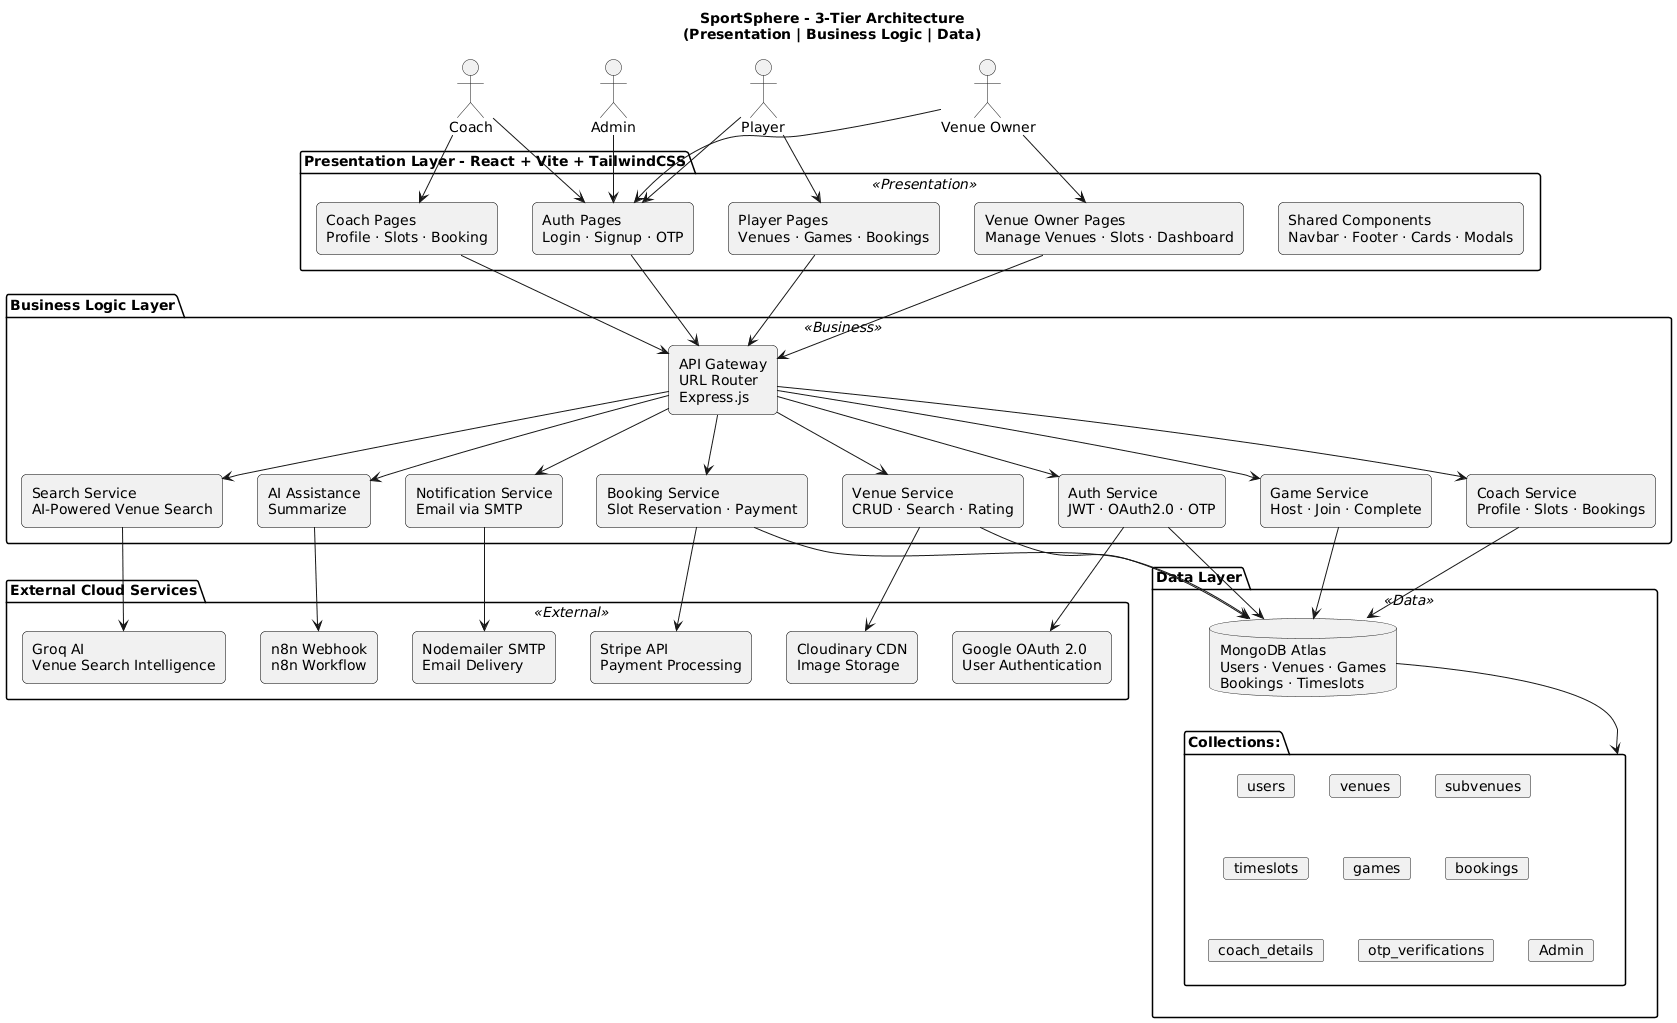

The diagram above was rendered by PlantUML. Its source (embedded in the PNG):
@startuml
skinparam rectangle {
  BackgroundColor<<Presentation>> LightBlue
  BackgroundColor<<Business>> LightGreen
  BackgroundColor<<Data>> LightYellow
  BackgroundColor<<External>> Lavender
  BorderColor Black
  RoundCorner 10
}

title SportSphere - 3-Tier Architecture\n(Presentation | Business Logic | Data)

' User Actors
actor "Player" as Player
actor "Venue Owner" as VenueOwner
actor "Coach" as Coach
actor "Admin" as Admin

' ===== PRESENTATION LAYER (Frontend) =====
package "Presentation Layer - React + Vite + TailwindCSS" <<Presentation>> {
  
  rectangle "Auth Pages\nLogin · Signup · OTP" as AuthPages
  rectangle "Player Pages\nVenues · Games · Bookings" as PlayerPages
  rectangle "Venue Owner Pages\nManage Venues · Slots · Dashboard" as VenuePages
  rectangle "Coach Pages\nProfile · Slots · Booking" as CoachPages
  rectangle "Shared Components\nNavbar · Footer · Cards · Modals" as SharedComponents
  
  Player --> AuthPages
  Player --> PlayerPages
  VenueOwner --> AuthPages
  VenueOwner --> VenuePages
  Coach --> AuthPages
  Coach --> CoachPages
  Admin --> AuthPages
}

' ===== BUSINESS LOGIC LAYER (Backend) =====
package "Business Logic Layer" <<Business>> {
  
  rectangle "API Gateway\nURL Router\nExpress.js" as APIGateway
  
  AuthPages --> APIGateway 
  PlayerPages --> APIGateway
  VenuePages --> APIGateway
  CoachPages --> APIGateway
  
  rectangle "Auth Service\nJWT · OAuth2.0 · OTP" as AuthService
  rectangle "Venue Service\nCRUD · Search · Rating" as VenueService
  rectangle "Game Service\nHost · Join · Complete" as GameService
  rectangle "Booking Service\nSlot Reservation · Payment" as BookingService
  rectangle "Coach Service\nProfile · Slots · Bookings" as CoachService
  rectangle "Notification Service\nEmail via SMTP" as NotificationService
  rectangle "Search Service\nAI-Powered Venue Search" as SearchService
  rectangle "AI Assistance\nSummarize" as AiAssistance
  
  APIGateway --> AuthService
  APIGateway --> VenueService
  APIGateway --> GameService
  APIGateway --> BookingService
  APIGateway --> CoachService
  APIGateway --> NotificationService
  APIGateway --> SearchService
  APIGateway --> AiAssistance
}

' ===== EXTERNAL SERVICES =====
package "External Cloud Services" <<External>> {
  rectangle "Google OAuth 2.0\nUser Authentication" as GoogleOAuth
  rectangle "Cloudinary CDN\nImage Storage" as Cloudinary
  rectangle "Nodemailer SMTP\nEmail Delivery" as SMTP
  rectangle "Groq AI\nVenue Search Intelligence" as GroqAI
  rectangle "Stripe API\nPayment Processing" as Stripe
  rectangle "n8n Webhook\nn8n Workflow" as n8n
  
  AuthService --> GoogleOAuth
  VenueService --> Cloudinary
  NotificationService --> SMTP
  SearchService --> GroqAI
  BookingService --> Stripe
  AiAssistance --> n8n
}

' ===== DATA LAYER (Database) =====
package "Data Layer" <<Data>> {
  
  database "MongoDB Atlas\nUsers · Venues · Games\nBookings · Timeslots" as MongoDB
  
  AuthService --> MongoDB
  VenueService --> MongoDB
  GameService --> MongoDB
  BookingService --> MongoDB
  CoachService --> MongoDB
  
  ' Collections
  folder "Collections:" as Collections {
    card "users" as UsersDB
    card "venues" as VenuesDB
    card "subvenues" as SubVenuesDB
    card "timeslots" as TimeSlotsDB
    card "games" as GamesDB
    card "bookings" as BookingsDB
    card "coach_details" as CoachDB
    card "otp_verifications" as OTPDB
    card "Admin" as AdimnDB
  }
  
  MongoDB --> Collections
}
@enduml